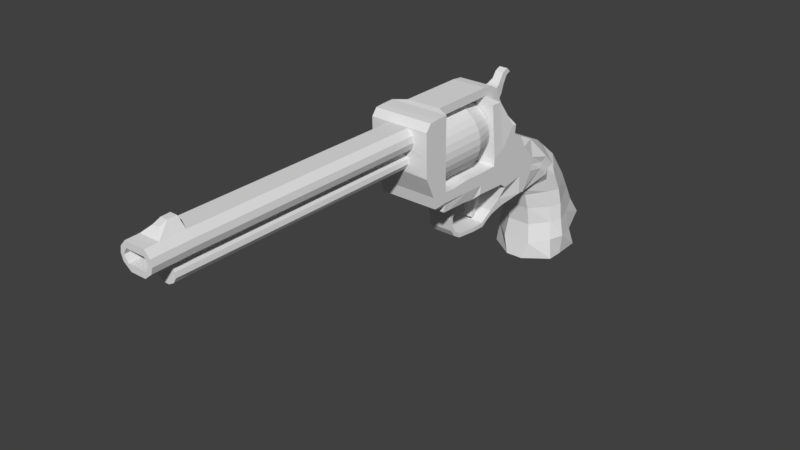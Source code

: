 # Source: Revolver.blend  (saved by Blender 2.78.0; exported with 4.5.12 LTS)
import bpy
from mathutils import Matrix  # noqa: F401  (used for matrix-valued properties, if any)

bpy.ops.wm.read_factory_settings(use_empty=True)
scene = bpy.context.scene
scene.name = 'Scene'

# ---- collections
col_collection_1 = bpy.data.collections.new('Collection 1'); scene.collection.children.link(col_collection_1)

# ---- materials (node trees are filled in below, after node groups)
mat_material = bpy.data.materials.new('Material')
mat_material.alpha_threshold = 0.0
mat_material.use_transparent_shadow = False
mat_material.roughness = 0.5
mat_material.line_color = (0.0, 0.0, 0.0, 1.0)

# ---- material node trees

# ---- world
world_world = bpy.data.worlds.new('World'); scene.world = world_world
world_world.color = (0.05088, 0.05088, 0.05088)
world_world.use_sun_shadow = False
world_world.sun_shadow_jitter_overblur = 0.0
world_world.cycles.sampling_method = 'MANUAL'

# ---- meshes
me_cube = bpy.data.meshes.new('Cube')
me_cube.from_pydata([(0.009415, 0.625, -1.559), (0.02575, 0.3635, -1.575), (-0.02148, 0.3635, -1.575), (-0.03615, 0.625, -1.559), (0.03983, 0.47, -1.291), (0.02925, 0.343, -1.36), (-0.02498, 0.343, -1.36), (-0.05813, 0.47, -1.291), (0.09073, 0.5276, -1.573), (0.09073, 0.4591, -1.576), (0.09073, 0.4116, -1.575), (-0.09073, 0.4116, -1.575), (-0.09073, 0.4591, -1.576), (-0.09073, 0.5276, -1.573), (0.07432, 0.4274, -1.311), (0.08889, 0.4079, -1.32), (0.07505, 0.3911, -1.33), (-0.07246, 0.3911, -1.33), (-0.08913, 0.4079, -1.32), (-0.07763, 0.4274, -1.311), (0.0518, 0.6039, -1.512), (0.04522, 0.573, -1.463), (0.04325, 0.5505, -1.417), (0.04071, 0.5262, -1.369), (0.04121, 0.3712, -1.527), (0.03463, 0.3779, -1.473), (0.03266, 0.3716, -1.423), (0.03012, 0.3592, -1.379), (-0.03695, 0.3712, -1.527), (-0.03036, 0.3779, -1.473), (-0.02839, 0.3716, -1.423), (-0.02585, 0.3592, -1.379), (-0.0701, 0.6039, -1.512), (-0.06352, 0.573, -1.463), (-0.06155, 0.5505, -1.417), (-0.05901, 0.5262, -1.369), (-0.07334, 0.4063, -1.372), (-0.07588, 0.4178, -1.421), (-0.07785, 0.4199, -1.468), (-0.08443, 0.4147, -1.519), (-0.09001, 0.4327, -1.37), (-0.09255, 0.443, -1.417), (-0.09452, 0.4465, -1.463), (-0.1062, 0.4497, -1.514), (-0.0785, 0.4639, -1.369), (-0.08104, 0.474, -1.416), (-0.08301, 0.4961, -1.464), (-0.0896, 0.5066, -1.52), (0.0752, 0.4639, -1.369), (0.07774, 0.474, -1.416), (0.07971, 0.4961, -1.464), (0.08629, 0.5066, -1.52), (0.08977, 0.4327, -1.37), (0.09231, 0.443, -1.417), (0.09428, 0.4465, -1.463), (0.1009, 0.4497, -1.514), (0.07273, 0.4063, -1.372), (0.07527, 0.4178, -1.421), (0.07724, 0.4199, -1.468), (0.08382, 0.4147, -1.519), (0.03703, 0.3931, -1.227), (0.06332, 0.2994, -1.33), (-0.05467, 0.2994, -1.33), (-0.0508, 0.3931, -1.227), (0.08319, 0.3694, -1.254), (0.07786, 0.3551, -1.267), (0.08319, 0.3431, -1.279), (-0.08319, 0.3431, -1.279), (-0.08319, 0.3551, -1.267), (-0.08319, 0.3694, -1.254), (-0.04938, 0.4316, -1.255), (0.08014, 0.3816, -1.293), (0.08547, 0.3979, -1.283), (0.03108, 0.4316, -1.255), (-0.08547, 0.3816, -1.293), (-0.08547, 0.3979, -1.283), (0.08547, 0.3677, -1.304), (0.05015, 0.3224, -1.345), (-0.03992, 0.3224, -1.345), (-0.07604, 0.3677, -1.304), (0.06254, 0.3198, -1.194), (0.07993, 0.2713, -1.321), (-0.07993, 0.2713, -1.321), (-0.06855, 0.3198, -1.194), (0.07993, 0.3071, -1.236), (0.07993, 0.303, -1.255), (0.07993, 0.3019, -1.273), (-0.07993, 0.3019, -1.273), (-0.07993, 0.303, -1.255), (-0.07993, 0.3071, -1.236), (0.07993, 0.2472, -1.195), (0.07993, 0.2523, -1.319), (-0.07993, 0.2523, -1.319), (-0.07993, 0.2472, -1.195), (0.07993, 0.2496, -1.229), (0.07993, 0.2508, -1.251), (0.07993, 0.2504, -1.27), (-0.07993, 0.2504, -1.27), (-0.07993, 0.2508, -1.251), (-0.07993, 0.2496, -1.229), (0.07993, 0.1906, -1.203), (0.06142, 0.2021, -1.34), (-0.06068, 0.2021, -1.34), (-0.07993, 0.1906, -1.203), (0.07993, 0.2021, -1.254), (0.07993, 0.1886, -1.279), (0.06142, 0.1882, -1.318), (-0.06068, 0.1882, -1.318), (-0.07993, 0.1886, -1.279), (-0.07993, 0.2021, -1.254), (0.04029, 0.1917, -1.367), (-0.04029, 0.1917, -1.367), (0.04029, 0.1846, -1.356), (-0.04029, 0.1846, -1.356), (0.03477, 0.1771, -1.383), (-0.03477, 0.1771, -1.383), (0.03477, 0.171, -1.374), (-0.03477, 0.171, -1.374), (0.03477, 0.1601, -1.394), (-0.03477, 0.1601, -1.394), (0.03477, 0.157, -1.382), (-0.03477, 0.157, -1.382), (0.03477, 0.1225, -1.393), (-0.03477, 0.1225, -1.393), (0.03477, 0.1228, -1.381), (-0.03477, 0.1228, -1.381), (0.03298, 0.06322, -1.387), (-0.03298, 0.06322, -1.387), (0.03298, 0.06563, -1.377), (-0.03298, 0.06563, -1.377), (0.03298, 0.04168, -1.374), (-0.03298, 0.04168, -1.374), (0.03298, 0.04683, -1.364), (-0.03298, 0.04683, -1.364), (0.03298, 0.03037, -1.356), (-0.03298, 0.03037, -1.356), (0.03298, 0.03553, -1.346), (-0.03298, 0.03553, -1.346), (0.03284, 0.02404, -1.322), (-0.03284, 0.02404, -1.322), (0.03284, 0.03487, -1.322), (-0.03284, 0.03487, -1.322), (0.03858, 0.02986, -1.282), (-0.03858, 0.02986, -1.282), (0.03858, 0.04259, -1.281), (-0.03858, 0.04259, -1.281), (0.07381, 0.01672, -1.262), (-0.07382, 0.01672, -1.262), (0.07381, 0.06096, -1.267), (-0.07382, 0.06096, -1.267), (0.07993, 0.1717, -1.205), (-0.07993, 0.1717, -1.205), (0.07993, 0.1734, -1.239), (0.07993, 0.169, -1.265), (-0.07993, 0.169, -1.265), (-0.07993, 0.1734, -1.239), (-0.07993, 0.2649, -1.231), (0.07993, 0.2641, -1.271), (0.07993, 0.2647, -1.252), (-0.07993, 0.2664, -1.194), (0.07993, 0.2623, -1.319), (-0.07993, 0.2623, -1.319), (-0.07993, 0.2641, -1.271), (0.07993, 0.2664, -1.194), (0.07993, 0.2649, -1.231), (-0.07993, 0.2647, -1.252), (0.07993, 0.08215, -1.203), (-0.07993, 0.08215, -1.203), (0.07993, 0.08383, -1.236), (0.07993, 0.07942, -1.26), (-0.07993, 0.07942, -1.26), (-0.07993, 0.08383, -1.236), (0.07993, 0.06925, -1.203), (-0.07993, 0.06925, -1.203), (-0.07993, 0.06908, -1.236), (0.07993, 0.06908, -1.236), (0.07993, 0.02687, -1.201), (-0.07993, 0.02687, -1.201), (-0.07993, 0.0267, -1.234), (0.07993, 0.0267, -1.234), (0.07381, -0.03901, -1.26), (-0.07382, -0.03901, -1.26), (0.07993, -0.0282, -1.205), (-0.07993, -0.0282, -1.205), (-0.07993, -0.02903, -1.232), (0.07993, -0.02903, -1.232), (0.07381, -0.05559, -1.259), (-0.07382, -0.05559, -1.259), (0.07993, -0.05832, -1.203), (-0.07993, -0.05832, -1.203), (-0.07993, -0.05915, -1.231), (0.07993, -0.05915, -1.231), (-0.07567, -0.0386, -1.239), (0.07567, -0.0386, -1.239), (-0.07561, -0.0552, -1.239), (0.07561, -0.0552, -1.239), (0.07993, -0.1038, -1.201), (-0.07993, -0.1038, -1.201), (-0.07993, -0.09737, -1.233), (0.07993, -0.09737, -1.233), (-0.07561, -0.07444, -1.24), (0.07561, -0.07444, -1.24), (-0.07993, 0.1348, -1.204), (-0.07993, 0.1348, -1.238), (0.07993, 0.1348, -1.204), (0.07993, 0.1348, -1.238), (0.07993, 0.2193, -1.146), (-0.07993, 0.2193, -1.146), (0.07993, 0.1983, -1.14), (-0.07993, 0.1983, -1.14), (0.07993, 0.1696, -1.17), (-0.07993, 0.1696, -1.17), (-0.07993, 0.247, -1.157), (0.07993, 0.247, -1.157), (-0.07993, 0.1364, -1.183), (0.07993, 0.1364, -1.183), (-0.07993, -0.1071, -1.026), (0.07993, -0.1071, -1.026), (-0.07993, -0.06156, -1.028), (0.07993, -0.06156, -1.028), (0.07993, -0.13, -1.146), (-0.07993, -0.13, -1.146), (-0.07993, -0.1323, -1.031), (0.07993, -0.1323, -1.031), (-0.07993, -0.09572, -1.011), (0.07993, -0.09572, -1.011), (-0.07993, -0.06136, -1.01), (0.07993, -0.06136, -1.01), (-0.07993, -0.1178, -1.013), (0.07993, -0.1178, -1.013), (0.07993, 0.2233, -1.12), (-0.07993, 0.2233, -1.12), (0.07993, 0.2102, -1.118), (-0.07993, 0.2102, -1.118), (0.04666, 0.2181, -1.094), (-0.04666, 0.2181, -1.094), (0.04666, 0.2058, -1.091), (-0.04666, 0.2058, -1.091), (0.04666, 0.1767, -1.019), (-0.04666, 0.1767, -1.019), (0.04666, 0.1748, -1.044), (-0.04666, 0.1748, -1.044), (0.04666, 0.1592, -1.009), (-0.04666, 0.1592, -1.009), (0.04666, 0.1612, -1.038), (-0.04666, 0.1612, -1.038), (0.04666, 0.1305, -1.006), (-0.04666, 0.1305, -1.006), (0.04666, 0.1318, -1.028), (-0.04666, 0.1318, -1.028), (0.04666, -0.04464, -1.007), (-0.04666, -0.04464, -1.007), (0.04666, -0.04336, -1.029), (-0.04666, -0.04336, -1.029), (0.07993, -0.0609, -1.097), (0.07993, -0.1045, -1.097), (-0.07993, -0.0609, -1.097), (-0.07993, -0.1045, -1.097), (0.07993, -0.1312, -1.095), (-0.07993, -0.1312, -1.095), (0.006067, -0.8137, -1.141), (-0.006067, -0.8137, -1.141), (-0.02744, -0.8151, -1.032), (0.02744, -0.8151, -1.032), (0.02006, -0.8139, -1.096), (-0.02006, -0.8139, -1.096), (-0.02744, -0.8763, -1.033), (0.02744, -0.8763, -1.033), (0.02006, -0.8751, -1.097), (-0.02006, -0.8751, -1.097), (-0.02744, -0.8411, -1.032), (0.02744, -0.8411, -1.032), (0.02006, -0.8399, -1.096), (-0.02006, -0.8399, -1.096), (0.02006, -0.7765, -1.095), (0.006067, -0.7762, -1.14), (-0.006067, -0.7762, -1.14), (-0.02744, -0.7776, -1.031), (0.02744, -0.7776, -1.031), (-0.02006, -0.7765, -1.095), (-0.00946, -0.8051, -1.007), (0.00946, -0.8051, -1.007), (-0.00946, -0.8244, -1.015), (0.00946, -0.8244, -1.015), (-0.00946, -0.7819, -1.006), (0.00946, -0.7819, -1.006), (0.02011, 0.2268, -1.077), (-0.02011, 0.2268, -1.077), (0.02011, 0.209, -1.044), (-0.02011, 0.209, -1.044), (0.01571, 0.2471, -1.061), (-0.01571, 0.2471, -1.061), (0.01571, 0.2332, -1.036), (-0.01571, 0.2332, -1.036), (0.01152, 0.261, -1.041), (-0.01152, 0.261, -1.041), (0.01152, 0.2463, -1.026), (-0.01152, 0.2463, -1.026), (0.01152, 0.2727, -1.02), (-0.01152, 0.2727, -1.02), (0.01152, 0.2579, -1.01), (-0.01152, 0.2579, -1.01), (0.01152, 0.2867, -1.014), (-0.01152, 0.2867, -1.014), (0.01152, 0.2739, -1.003), (-0.01152, 0.2739, -1.003), (-0.007108, -0.06262, -1.212), (-0.007108, 0.07416, -1.212), (0.009973, -0.06262, -1.211), (0.009973, 0.07416, -1.211), (0.0264, -0.06262, -1.206), (0.0264, 0.07416, -1.206), (0.04153, -0.06262, -1.197), (0.04153, 0.07416, -1.197), (0.0548, -0.06262, -1.187), (0.0548, 0.07416, -1.187), (0.06569, -0.06262, -1.173), (0.06569, 0.07416, -1.173), (0.07378, -0.06262, -1.158), (0.07378, 0.07416, -1.158), (0.07876, -0.06262, -1.142), (0.07876, 0.07416, -1.142), (0.08045, -0.06262, -1.125), (0.08045, 0.07416, -1.125), (0.07876, -0.06262, -1.108), (0.07876, 0.07416, -1.108), (0.07378, -0.06262, -1.091), (0.07378, 0.07416, -1.091), (0.06569, -0.06262, -1.076), (0.06569, 0.07416, -1.076), (0.0548, -0.06262, -1.063), (0.0548, 0.07416, -1.063), (0.04153, -0.06262, -1.052), (0.04153, 0.07416, -1.052), (0.0264, -0.06262, -1.044), (0.0264, 0.07416, -1.044), (0.009973, -0.06262, -1.039), (0.009973, 0.07416, -1.039), (-0.007108, -0.06262, -1.037), (-0.007108, 0.07416, -1.037), (-0.02419, -0.06262, -1.039), (-0.02419, 0.07416, -1.039), (-0.04061, -0.06262, -1.044), (-0.04061, 0.07416, -1.044), (-0.05575, -0.06262, -1.052), (-0.05575, 0.07416, -1.052), (-0.06902, -0.06262, -1.063), (-0.06902, 0.07416, -1.063), (-0.07991, -0.06262, -1.076), (-0.07991, 0.07416, -1.076), (-0.088, -0.06262, -1.091), (-0.088, 0.07416, -1.091), (-0.09298, -0.06262, -1.108), (-0.09298, 0.07416, -1.108), (-0.09466, -0.06262, -1.125), (-0.09466, 0.07416, -1.125), (-0.09298, -0.06262, -1.142), (-0.09298, 0.07416, -1.142), (-0.088, -0.06262, -1.158), (-0.088, 0.07416, -1.158), (-0.07991, -0.06262, -1.173), (-0.07991, 0.07416, -1.173), (-0.06902, -0.06262, -1.187), (-0.06902, 0.07416, -1.187), (-0.05575, -0.06262, -1.197), (-0.05575, 0.07416, -1.197), (-0.04061, -0.06262, -1.206), (-0.04061, 0.07416, -1.206), (-0.02419, -0.06262, -1.211), (-0.02419, 0.07416, -1.211), (-0.007108, 0.1304, -1.196), (0.007269, 0.1304, -1.194), (0.02109, 0.1304, -1.19), (0.03383, 0.1304, -1.183), (0.045, 0.1304, -1.174), (0.05417, 0.1304, -1.163), (0.06098, 0.1304, -1.15), (0.06517, 0.1304, -1.136), (0.06659, 0.1304, -1.122), (0.06517, 0.1304, -1.108), (0.06098, 0.1304, -1.094), (0.05417, 0.1304, -1.081), (0.045, 0.1304, -1.07), (0.03383, 0.1304, -1.061), (0.02109, 0.1304, -1.054), (0.007269, 0.1304, -1.05), (-0.007108, 0.1304, -1.048), (-0.02149, 0.1304, -1.05), (-0.03531, 0.1304, -1.054), (-0.04805, 0.1304, -1.061), (-0.05922, 0.1304, -1.07), (-0.06838, 0.1304, -1.081), (-0.07519, 0.1304, -1.094), (-0.07939, 0.1304, -1.108), (-0.0808, 0.1304, -1.122), (-0.07939, 0.1304, -1.136), (-0.07519, 0.1304, -1.15), (-0.06838, 0.1304, -1.163), (-0.05922, 0.1304, -1.174), (-0.04805, 0.1304, -1.183), (-0.03531, 0.1304, -1.19), (-0.02149, 0.1304, -1.194), (0.0716, 0.1643, -1.047), (-0.0716, 0.1643, -1.047), (-0.0716, 0.1324, -1.045), (0.0716, 0.1324, -1.045), (-0.07576, 0.167, -1.109), (0.07576, 0.167, -1.109), (0.07576, 0.1344, -1.114), (-0.07576, 0.1344, -1.114), (0.07993, -0.06106, -1.08), (0.07993, -0.06123, -1.063), (0.07993, -0.06139, -1.045), (0.07993, -0.1051, -1.079), (0.07993, -0.1058, -1.062), (0.07993, -0.1064, -1.044), (0.07993, -0.1315, -1.079), (0.07993, -0.1318, -1.063), (0.07993, -0.1321, -1.047), (-0.07993, -0.06139, -1.045), (-0.07993, -0.06123, -1.063), (-0.07993, -0.06106, -1.08), (-0.07993, -0.1064, -1.044), (-0.07993, -0.1058, -1.062), (-0.07993, -0.1051, -1.079), (-0.07993, -0.1321, -1.047), (-0.07993, -0.1318, -1.063), (-0.07993, -0.1315, -1.079), (0.0399, -0.8142, -1.08), (0.04474, -0.8145, -1.064), (0.04178, -0.8148, -1.048), (-0.04178, -0.8148, -1.048), (-0.04474, -0.8145, -1.064), (-0.0399, -0.8142, -1.08), (0.0399, -0.8754, -1.081), (0.04474, -0.8757, -1.065), (0.04178, -0.876, -1.049), (-0.04178, -0.876, -1.049), (-0.04474, -0.8757, -1.065), (-0.0399, -0.8754, -1.081), (-0.0399, -0.8402, -1.08), (-0.04474, -0.8405, -1.064), (-0.04178, -0.8408, -1.048), (0.04178, -0.8408, -1.048), (0.04474, -0.8405, -1.064), (0.0399, -0.8402, -1.08), (0.04178, -0.7773, -1.047), (0.04474, -0.777, -1.063), (0.0399, -0.7767, -1.079), (-0.0399, -0.7767, -1.079), (-0.04474, -0.777, -1.063), (-0.04178, -0.7773, -1.047), (-0.07993, -0.06025, -1.123), (-0.07993, -0.05961, -1.15), (-0.07993, -0.05896, -1.177), (-0.07993, -0.1043, -1.123), (-0.07993, -0.1042, -1.149), (-0.07993, -0.104, -1.175), (-0.07993, -0.1309, -1.108), (-0.07993, -0.1306, -1.12), (-0.07993, -0.1303, -1.133), (0.07993, -0.05896, -1.177), (0.07993, -0.05961, -1.15), (0.07993, -0.06025, -1.123), (0.07993, -0.104, -1.175), (0.07993, -0.1042, -1.149), (0.07993, -0.1043, -1.123), (0.07993, -0.1303, -1.133), (0.07993, -0.1306, -1.12), (0.07993, -0.1309, -1.108), (-0.02668, -0.8139, -1.108), (-0.02839, -0.8138, -1.12), (-0.02063, -0.8138, -1.133), (0.02063, -0.8138, -1.133), (0.02839, -0.8138, -1.12), (0.02668, -0.8139, -1.108), (-0.02063, -0.7762, -1.132), (-0.02839, -0.7763, -1.12), (-0.02668, -0.7764, -1.108), (0.02668, -0.7764, -1.108), (0.02839, -0.7763, -1.12), (0.02063, -0.7762, -1.132), (0.006067, -0.1321, -1.141), (-0.006067, -0.1321, -1.141), (0.02744, -0.1345, -1.031), (0.02006, -0.1333, -1.095), (-0.02744, -0.1345, -1.031), (-0.02006, -0.1333, -1.095), (-0.04178, -0.1342, -1.047), (-0.04474, -0.1339, -1.063), (-0.0399, -0.1336, -1.079), (0.0399, -0.1336, -1.079), (0.04474, -0.1339, -1.063), (0.04178, -0.1342, -1.047), (0.02063, -0.1324, -1.133), (0.02839, -0.1327, -1.12), (0.02668, -0.133, -1.108), (-0.02668, -0.133, -1.108), (-0.02839, -0.1327, -1.12), (-0.02063, -0.1324, -1.133), (0.02517, -0.876, -1.049), (0.03465, -0.8757, -1.065), (0.02497, -0.8754, -1.081), (-0.02597, -0.876, -1.049), (-0.03546, -0.8757, -1.065), (-0.02578, -0.8754, -1.081), (0.02517, -0.1589, -1.047), (0.03465, -0.1586, -1.063), (0.02497, -0.1583, -1.079), (-0.02597, -0.1589, -1.047), (-0.03546, -0.1586, -1.063), (-0.02578, -0.1583, -1.079), (-0.01375, 0.07942, -1.26), (-0.01275, 0.169, -1.265), (0.01283, 0.07942, -1.26), (0.01383, 0.169, -1.265), (-0.01375, 0.1498, -1.276), (-0.01275, 0.1687, -1.278), (0.01283, 0.1498, -1.276), (0.01383, 0.1687, -1.278), (-0.01375, 0.1565, -1.29), (-0.01275, 0.1704, -1.292), (0.01283, 0.1565, -1.29), (0.01383, 0.1704, -1.292), (-0.01375, 0.1581, -1.303), (-0.01275, 0.172, -1.305), (0.01283, 0.1581, -1.303), (0.01383, 0.172, -1.305), (-0.01375, 0.158, -1.319), (-0.01275, 0.171, -1.321), (0.01283, 0.158, -1.319), (0.01383, 0.171, -1.321), (-0.0116, 0.1577, -1.332), (-0.01075, 0.1705, -1.335), (0.01083, 0.1577, -1.332), (0.01168, 0.1705, -1.335), (-0.009298, 0.1541, -1.348), (-0.008619, 0.1653, -1.352), (0.0087, 0.1541, -1.348), (0.00938, 0.1653, -1.352), (-0.008765, 0.1492, -1.357), (-0.008125, 0.1591, -1.362), (0.008206, 0.1492, -1.357), (0.008847, 0.1591, -1.362), (-0.00619, 0.1451, -1.368), (-0.005737, 0.1514, -1.373), (0.005818, 0.1451, -1.368), (0.006271, 0.1514, -1.373)], [], [(10, 1, 2, 11), (76, 71, 65, 66), (56, 16, 5, 27), (27, 5, 6, 31), (44, 19, 7, 35), (20, 0, 3, 32), (31, 6, 17, 36), (36, 17, 18, 40), (40, 18, 19, 44), (23, 4, 14, 48), (48, 14, 15, 52), (52, 15, 16, 56), (75, 74, 68, 69), (73, 70, 63, 60), (71, 72, 64, 65), (0, 8, 13, 3), (8, 9, 12, 13), (9, 10, 11, 12), (9, 55, 59, 10), (55, 54, 58, 59), (54, 53, 57, 58), (53, 52, 56, 57), (8, 51, 55, 9), (51, 50, 54, 55), (50, 49, 53, 54), (49, 48, 52, 53), (0, 20, 51, 8), (20, 21, 50, 51), (21, 22, 49, 50), (22, 23, 48, 49), (12, 43, 47, 13), (43, 42, 46, 47), (42, 41, 45, 46), (41, 40, 44, 45), (11, 39, 43, 12), (39, 38, 42, 43), (38, 37, 41, 42), (37, 36, 40, 41), (2, 28, 39, 11), (28, 29, 38, 39), (29, 30, 37, 38), (30, 31, 36, 37), (4, 23, 35, 7), (23, 22, 34, 35), (22, 21, 33, 34), (21, 20, 32, 33), (13, 47, 32, 3), (47, 46, 33, 32), (46, 45, 34, 33), (45, 44, 35, 34), (1, 24, 28, 2), (24, 25, 29, 28), (25, 26, 30, 29), (26, 27, 31, 30), (10, 59, 24, 1), (59, 58, 25, 24), (58, 57, 26, 25), (57, 56, 27, 26), (66, 65, 85, 86), (69, 68, 88, 89), (62, 61, 81, 82), (65, 64, 84, 85), (78, 77, 61, 62), (79, 78, 62, 67), (70, 75, 69, 63), (72, 73, 60, 64), (77, 76, 66, 61), (74, 79, 67, 68), (18, 17, 79, 74), (5, 16, 76, 77), (14, 4, 73, 72), (7, 19, 75, 70), (17, 6, 78, 79), (6, 5, 77, 78), (15, 14, 72, 71), (4, 7, 70, 73), (19, 18, 74, 75), (16, 15, 71, 76), (162, 161, 92, 97), (160, 157, 96, 91), (159, 156, 99, 93), (157, 158, 95, 96), (63, 69, 89, 83), (61, 66, 86, 81), (67, 62, 82, 87), (64, 60, 80, 84), (60, 63, 83, 80), (68, 67, 87, 88), (94, 90, 100, 104), (97, 92, 102, 107), (91, 96, 106, 101), (93, 99, 109, 103), (164, 163, 90, 94), (204, 150, 210, 215), (165, 162, 97, 98), (158, 164, 94, 95), (161, 160, 91, 92), (156, 165, 98, 99), (102, 101, 110, 111), (108, 105, 153, 515, 513, 154), (104, 100, 150, 152), (105, 108, 107, 106), (90, 163, 213, 206), (98, 97, 107, 108), (95, 94, 104, 105), (92, 91, 101, 102), (99, 98, 108, 109), (96, 95, 105, 106), (111, 110, 114, 115), (101, 106, 112, 110), (107, 102, 111, 113), (106, 107, 113, 112), (117, 115, 119, 121), (113, 111, 115, 117), (110, 112, 116, 114), (112, 113, 117, 116), (120, 121, 125, 124), (114, 116, 120, 118), (116, 117, 121, 120), (115, 114, 118, 119), (125, 123, 127, 129), (119, 118, 122, 123), (121, 119, 123, 125), (118, 120, 124, 122), (129, 127, 131, 133), (122, 124, 128, 126), (124, 125, 129, 128), (123, 122, 126, 127), (132, 133, 137, 136), (126, 128, 132, 130), (128, 129, 133, 132), (127, 126, 130, 131), (137, 135, 139, 141), (131, 130, 134, 135), (133, 131, 135, 137), (130, 132, 136, 134), (138, 140, 144, 142), (134, 136, 140, 138), (136, 137, 141, 140), (135, 134, 138, 139), (144, 145, 149, 148), (140, 141, 145, 144), (139, 138, 142, 143), (141, 139, 143, 145), (166, 167, 173, 172), (143, 142, 146, 147), (145, 143, 147, 149), (142, 144, 148, 146), (151, 155, 203, 202), (153, 152, 205, 168, 169), (109, 108, 154, 155), (105, 104, 152, 153), (103, 109, 155, 151), (163, 159, 212, 213), (89, 88, 165, 156), (82, 81, 160, 161), (85, 84, 164, 158), (88, 87, 162, 165), (80, 83, 159, 163), (84, 80, 163, 164), (86, 85, 158, 157), (83, 89, 156, 159), (81, 86, 157, 160), (87, 82, 161, 162), (170, 149, 174, 171), (167, 171, 174, 173), (154, 513, 512, 170), (155, 154, 170, 171, 203), (152, 150, 204, 205), (150, 100, 208, 210), (168, 166, 172, 175), (168, 175, 148, 169), (170, 512, 514, 169, 148, 149), (175, 172, 176, 179), (173, 174, 178, 177), (172, 173, 177, 176), (148, 175, 179, 146), (147, 178, 174, 149), (178, 147, 181, 192, 184), (179, 176, 182, 185), (176, 177, 183, 182), (146, 179, 185, 193, 180), (147, 146, 180, 181), (177, 178, 184, 183), (182, 183, 189, 188), (180, 193, 195, 186), (183, 184, 190, 189), (181, 180, 186, 187), (184, 192, 194, 190), (185, 182, 188, 191), (190, 194, 200, 198), (194, 192, 181, 187), (195, 193, 185, 191), (191, 188, 196, 199), (223, 217, 225, 229), (195, 191, 199, 201), (189, 190, 198, 197), (186, 195, 194, 187), (194, 195, 201, 200), (213, 212, 207, 206), (205, 204, 166, 168), (202, 203, 171, 167), (204, 202, 167, 166), (276, 275, 260, 261), (208, 210, 211, 209), (403, 237, 233, 406), (202, 204, 215, 214), (93, 103, 209, 207), (151, 202, 214, 211), (103, 151, 211, 209), (100, 90, 206, 208), (159, 93, 207, 212), (412, 419, 218, 219), (415, 412, 219, 217), (218, 216, 224, 226), (419, 422, 216, 218), (197, 196, 220, 221), (457, 197, 221, 460), (415, 217, 223, 418), (225, 224, 228, 229), (227, 226, 224, 225), (217, 219, 227, 225), (222, 223, 229, 228), (219, 218, 226, 227), (216, 222, 228, 224), (206, 207, 231, 230), (208, 206, 230, 232), (209, 233, 232, 208), (207, 209, 233, 231), (233, 237, 236, 232), (230, 231, 235, 234), (232, 230, 234, 236), (231, 233, 237, 235), (236, 234, 238, 240), (235, 237, 241, 239), (237, 241, 240, 236), (238, 234, 286, 288), (241, 245, 244, 240), (238, 239, 243, 242), (240, 238, 242, 244), (239, 241, 245, 243), (242, 243, 247, 246), (244, 242, 246, 248), (243, 245, 249, 247), (245, 249, 248, 244), (248, 246, 250, 252), (247, 249, 253, 251), (249, 248, 252, 253), (246, 247, 251, 250), (219, 252, 250, 227), (227, 250, 251, 226), (226, 251, 253, 218), (252, 219, 218, 253), (199, 198, 200, 201), (197, 198, 199, 196), (466, 255, 258, 469), (424, 257, 259, 427), (452, 455, 257, 256), (466, 463, 254, 255), (463, 452, 256, 254), (479, 274, 264, 475), (271, 270, 266, 267), (470, 475, 264, 265), (271, 263, 281, 283), (449, 279, 265, 433), (446, 278, 263, 430), (476, 276, 261, 472), (437, 503, 500, 436, 267, 266), (443, 271, 267, 436), (273, 272, 268, 269), (440, 273, 269, 439), (433, 265, 273, 440), (265, 264, 272, 273), (430, 263, 271, 443), (263, 278, 285, 281), (499, 483, 276, 476), (493, 484, 278, 446), (490, 487, 279, 449), (484, 486, 277, 278), (496, 485, 274, 479), (483, 482, 275, 276), (285, 284, 280, 281), (281, 280, 282, 283), (278, 277, 284, 285), (277, 262, 280, 284), (262, 270, 282, 280), (270, 271, 283, 282), (288, 286, 290, 292), (239, 238, 288, 289), (235, 239, 289, 287), (234, 235, 287, 286), (291, 293, 297, 295), (286, 287, 291, 290), (287, 289, 293, 291), (289, 288, 292, 293), (297, 296, 300, 301), (293, 292, 296, 297), (292, 290, 294, 296), (290, 291, 295, 294), (300, 298, 302, 304), (296, 294, 298, 300), (294, 295, 299, 298), (295, 297, 301, 299), (302, 303, 305, 304), (298, 299, 303, 302), (299, 301, 305, 303), (301, 300, 304, 305), (306, 307, 309, 308), (308, 309, 311, 310), (310, 311, 313, 312), (312, 313, 315, 314), (314, 315, 317, 316), (316, 317, 319, 318), (318, 319, 321, 320), (320, 321, 323, 322), (322, 323, 325, 324), (324, 325, 327, 326), (326, 327, 329, 328), (328, 329, 331, 330), (330, 331, 333, 332), (332, 333, 335, 334), (334, 335, 337, 336), (336, 337, 339, 338), (338, 339, 341, 340), (340, 341, 343, 342), (342, 343, 345, 344), (344, 345, 347, 346), (346, 347, 349, 348), (348, 349, 351, 350), (350, 351, 353, 352), (352, 353, 355, 354), (354, 355, 357, 356), (356, 357, 359, 358), (358, 359, 361, 360), (360, 361, 363, 362), (362, 363, 365, 364), (364, 365, 367, 366), (317, 315, 374, 375), (366, 367, 369, 368), (368, 369, 307, 306), (306, 308, 310, 312, 314, 316, 318, 320, 322, 324, 326, 328, 330, 332, 334, 336, 338, 340, 342, 344, 346, 348, 350, 352, 354, 356, 358, 360, 362, 364, 366, 368), (371, 370, 401, 400, 399, 398, 397, 396, 395, 394, 393, 392, 391, 390, 389, 388, 387, 386, 385, 384, 383, 382, 381, 380, 379, 378, 377, 376, 375, 374, 373, 372), (335, 333, 383, 384), (353, 351, 392, 393), (309, 307, 370, 371), (307, 369, 401, 370), (327, 325, 379, 380), (345, 343, 388, 389), (363, 361, 397, 398), (319, 317, 375, 376), (337, 335, 384, 385), (355, 353, 393, 394), (311, 309, 371, 372), (329, 327, 380, 381), (347, 345, 389, 390), (365, 363, 398, 399), (321, 319, 376, 377), (339, 337, 385, 386), (357, 355, 394, 395), (313, 311, 372, 373), (331, 329, 381, 382), (349, 347, 390, 391), (367, 365, 399, 400), (323, 321, 377, 378), (341, 339, 386, 387), (359, 357, 395, 396), (315, 313, 373, 374), (333, 331, 382, 383), (351, 349, 391, 392), (369, 367, 400, 401), (325, 323, 378, 379), (343, 341, 387, 388), (361, 359, 396, 397), (211, 406, 233, 209), (408, 407, 402, 405), (409, 408, 405, 404), (406, 409, 404, 403), (402, 244, 248, 405), (403, 404, 249, 245), (405, 248, 249, 404), (244, 402, 236, 240), (211, 214, 409, 406), (214, 215, 408, 409), (215, 210, 407, 408), (237, 403, 245, 241), (232, 407, 210, 208), (232, 236, 402, 407), (486, 488, 451, 277), (488, 489, 450, 451), (489, 490, 449, 450), (485, 491, 448, 274), (491, 492, 447, 448), (492, 493, 446, 447), (264, 428, 445, 272), (428, 429, 444, 445), (429, 430, 443, 444), (262, 431, 442, 270), (431, 432, 441, 442), (432, 433, 440, 441), (270, 442, 437, 266), (442, 441, 438, 437), (441, 440, 439, 438), (272, 445, 434, 268), (445, 444, 435, 434), (444, 443, 436, 435), (269, 268, 434, 502, 505, 439), (439, 505, 504, 438), (438, 504, 503, 437), (274, 448, 428, 264), (448, 447, 429, 428), (447, 446, 430, 429), (277, 451, 431, 262), (451, 450, 432, 431), (450, 449, 433, 432), (216, 422, 425, 222), (422, 423, 426, 425), (423, 424, 427, 426), (255, 413, 416, 258), (413, 414, 417, 416), (414, 415, 418, 417), (256, 257, 424, 421), (421, 424, 423, 420), (420, 423, 422, 419), (255, 254, 410, 413), (413, 410, 411, 414), (414, 411, 412, 415), (254, 256, 421, 410), (410, 421, 420, 411), (411, 420, 419, 412), (482, 494, 481, 275), (494, 495, 480, 481), (495, 496, 479, 480), (487, 497, 478, 279), (497, 498, 477, 478), (498, 499, 476, 477), (279, 478, 470, 265), (478, 477, 471, 470), (477, 476, 472, 471), (261, 260, 473, 472), (472, 473, 474, 471), (471, 474, 475, 470), (275, 481, 473, 260), (481, 480, 474, 473), (480, 479, 475, 474), (188, 189, 454, 461), (461, 454, 453, 462), (462, 453, 452, 463), (196, 188, 461, 464), (464, 461, 462, 465), (465, 462, 463, 466), (189, 197, 457, 454), (454, 457, 456, 453), (453, 456, 455, 452), (196, 464, 467, 220), (464, 465, 468, 467), (465, 466, 469, 468), (257, 455, 458, 259), (455, 456, 459, 458), (456, 457, 460, 459), (459, 460, 499, 498), (458, 459, 498, 497), (259, 458, 497, 487), (468, 469, 496, 495), (467, 468, 495, 494), (220, 467, 494, 482), (417, 418, 493, 492), (416, 417, 492, 491), (258, 416, 491, 485), (426, 427, 490, 489), (425, 426, 489, 488), (222, 425, 488, 486), (221, 220, 482, 483), (469, 258, 485, 496), (223, 222, 486, 484), (427, 259, 487, 490), (418, 223, 484, 493), (460, 221, 483, 499), (500, 501, 435, 436), (501, 502, 434, 435), (503, 504, 510, 509), (501, 500, 506, 507), (509, 510, 507, 506), (510, 511, 508, 507), (502, 501, 507, 508), (504, 505, 511, 510), (505, 502, 508, 511), (500, 503, 509, 506), (517, 519, 523, 521), (514, 512, 516, 518), (514, 515, 153, 169), (513, 515, 519, 517), (512, 513, 517, 516), (515, 514, 518, 519), (520, 521, 525, 524), (516, 517, 521, 520), (519, 518, 522, 523), (518, 516, 520, 522), (527, 526, 530, 531), (523, 522, 526, 527), (522, 520, 524, 526), (521, 523, 527, 525), (529, 531, 535, 533), (526, 524, 528, 530), (525, 527, 531, 529), (524, 525, 529, 528), (535, 534, 538, 539), (528, 529, 533, 532), (531, 530, 534, 535), (530, 528, 532, 534), (538, 536, 540, 542), (534, 532, 536, 538), (533, 535, 539, 537), (532, 533, 537, 536), (541, 543, 547, 545), (537, 539, 543, 541), (536, 537, 541, 540), (539, 538, 542, 543), (544, 545, 547, 546), (540, 541, 545, 544), (543, 542, 546, 547), (542, 540, 544, 546)])
me_cube.materials.append(mat_material)
me_cube.use_remesh_preserve_volume = False
me_cube.use_remesh_preserve_attributes = False
me_cube.use_mirror_vertex_groups = False
me_cube.update()

# ---- objects
ob_cube = bpy.data.objects.new('Cube', me_cube)

# ---- transforms, parenting, visibility, modifiers, constraints
ob_cube.location = (0.0, 0.0, 1.291)
ob_cube.lock_rotations_4d = False
ob_cube.empty_display_type = 'ARROWS'
ob_cube.lineart.crease_threshold = 0.0

# ---- collection membership
col_collection_1.objects.link(ob_cube)

# ---- scene / render settings (as saved in the file)
scene.frame_start = 1; scene.frame_end = 250; scene.frame_set(1)
scene.render.engine = 'BLENDER_EEVEE_NEXT'
scene.render.resolution_percentage = 50
scene.render.dither_intensity = 0.0
scene.cycles.use_denoising = False
scene.cycles.samples = 128
scene.cycles.sampling_pattern = 'TABULATED_SOBOL'
scene.cycles.light_sampling_threshold = 0.0
scene.cycles.use_adaptive_sampling = False
scene.cycles.use_light_tree = False
scene.cycles.blur_glossy = 0.0
scene.cycles.sample_clamp_indirect = 0.0
scene.view_settings.view_transform = 'Standard'
bpy.context.view_layer.update()

# ---- added for rendering (the .blend has no active camera and no usable light): camera, sun
cam_auto = bpy.data.cameras.new('AutoCamera')
cam_auto.lens = 50.0
cam_auto.sensor_width = 36.0
cam_auto.clip_end = 1000.0
ob_auto_camera = bpy.data.objects.new('AutoCamera', cam_auto)
scene.collection.objects.link(ob_auto_camera)
ob_auto_camera.location = (1.49642, -1.92456, 1.20101)
ob_auto_camera.rotation_euler = (1.09748, -7.21219e-08, 0.694738)
scene.camera = ob_auto_camera
light_auto_sun = bpy.data.lights.new('AutoSun', 'SUN')
light_auto_sun.energy = 3.0
light_auto_sun.angle = 0.0523599
ob_auto_sun = bpy.data.objects.new('AutoSun', light_auto_sun)
scene.collection.objects.link(ob_auto_sun)
ob_auto_sun.rotation_euler = (0.872665, 0.174533, 0.523599)
bpy.context.view_layer.update()
